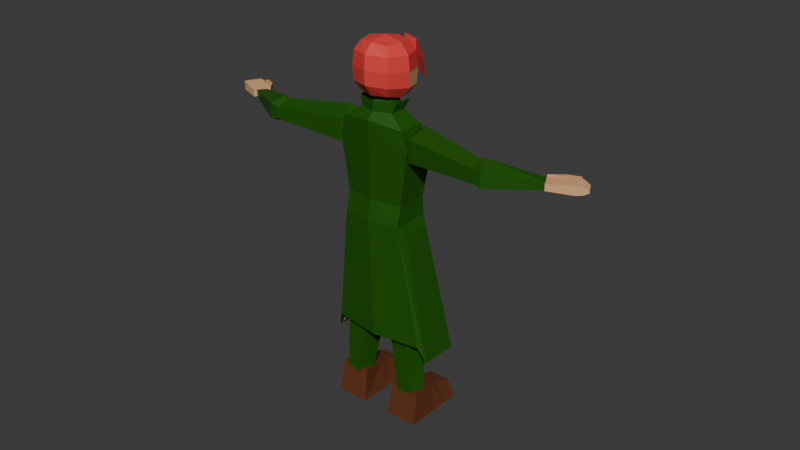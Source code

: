 # Source: PS1KAKYOIN.blend  (saved by Blender 4.2.66; exported with 4.5.12 LTS)
import bpy
from mathutils import Matrix  # noqa: F401  (used for matrix-valued properties, if any)

bpy.ops.wm.read_factory_settings(use_empty=True)
scene = bpy.context.scene
scene.name = 'Scene'

# ---- collections
col_collection = bpy.data.collections.new('Collection'); scene.collection.children.link(col_collection)

# ---- materials (node trees are filled in below, after node groups)
mat_material = bpy.data.materials.new('Material')
mat_material.alpha_threshold = 0.0
mat_material.use_transparent_shadow = False
mat_material.roughness = 0.5
mat_material.line_color = (0.0, 0.0, 0.0, 1.0)
mat_material_001 = bpy.data.materials.new('Material.001')
mat_material_001.alpha_threshold = 0.0
mat_material_001.use_transparent_shadow = False
mat_material_001.roughness = 0.5
mat_material_001.line_color = (0.0, 0.0, 0.0, 1.0)
mat_material_004 = bpy.data.materials.new('Material.004')
mat_material_003 = bpy.data.materials.new('Material.003')
mat_material_002 = bpy.data.materials.new('Material.002')

# ---- material node trees
mat_material.use_nodes = True; mat_material.node_tree.nodes.clear()
_N = mat_material.node_tree.nodes; _L = mat_material.node_tree.links
n0 = _N.new('ShaderNodeOutputMaterial'); n0.name = 'Material Output'; n0.location = (300, 300)
n1 = _N.new('ShaderNodeBsdfPrincipled'); n1.name = 'Principled BSDF'; n1.location = (10, 300)
n1.inputs[0].default_value = (0.01169, 0.09279, 0.0, 1.0)
n1.inputs[3].default_value = 1.45
_L.new(n1.outputs[0], n0.inputs[0])
n0.is_active_output = True
mat_material_001.use_nodes = True; mat_material_001.node_tree.nodes.clear()
_N = mat_material_001.node_tree.nodes; _L = mat_material_001.node_tree.links
n0 = _N.new('ShaderNodeOutputMaterial'); n0.name = 'Material Output'; n0.location = (300, 300)
n1 = _N.new('ShaderNodeBsdfPrincipled'); n1.name = 'Principled BSDF'; n1.location = (10, 300)
n1.inputs[0].default_value = (0.2176, 0.2118, 0.2118, 1.0)
n1.inputs[3].default_value = 1.45
_L.new(n1.outputs[0], n0.inputs[0])
n0.is_active_output = True
mat_material_004.use_nodes = True; mat_material_004.node_tree.nodes.clear()
_N = mat_material_004.node_tree.nodes; _L = mat_material_004.node_tree.links
n0 = _N.new('ShaderNodeBsdfPrincipled'); n0.name = 'Principled BSDF'; n0.location = (10, 300)
n0.inputs[0].default_value = (0.8003, 0.4432, 0.21, 1.0)
n1 = _N.new('ShaderNodeOutputMaterial'); n1.name = 'Material Output'; n1.location = (300, 300)
_L.new(n0.outputs[0], n1.inputs[0])
n1.is_active_output = True
mat_material_003.use_nodes = True; mat_material_003.node_tree.nodes.clear()
_N = mat_material_003.node_tree.nodes; _L = mat_material_003.node_tree.links
n0 = _N.new('ShaderNodeBsdfPrincipled'); n0.name = 'Principled BSDF'; n0.location = (10, 300)
n0.inputs[0].default_value = (0.8003, 0.05364, 0.04933, 1.0)
n1 = _N.new('ShaderNodeOutputMaterial'); n1.name = 'Material Output'; n1.location = (300, 300)
_L.new(n0.outputs[0], n1.inputs[0])
n1.is_active_output = True
mat_material_002.use_nodes = True; mat_material_002.node_tree.nodes.clear()
_N = mat_material_002.node_tree.nodes; _L = mat_material_002.node_tree.links
n0 = _N.new('ShaderNodeBsdfPrincipled'); n0.name = 'Principled BSDF'; n0.location = (10, 300)
n0.inputs[0].default_value = (0.1363, 0.03892, 0.01256, 1.0)
n1 = _N.new('ShaderNodeOutputMaterial'); n1.name = 'Material Output'; n1.location = (300, 300)
_L.new(n0.outputs[0], n1.inputs[0])
n1.is_active_output = True

# ---- world
world_world = bpy.data.worlds.new('World'); scene.world = world_world
world_world.use_nodes = True; world_world.node_tree.nodes.clear()
_N = world_world.node_tree.nodes; _L = world_world.node_tree.links
n0 = _N.new('ShaderNodeOutputWorld'); n0.name = 'World Output'; n0.location = (300, 300)
n1 = _N.new('ShaderNodeBackground'); n1.name = 'Background'; n1.location = (10, 300)
n1.inputs[0].default_value = (0.05088, 0.05088, 0.05088, 1.0)
_L.new(n1.outputs[0], n0.inputs[0])
n0.is_active_output = True
world_world.color = (0.05088, 0.05088, 0.05088)
world_world.sun_shadow_jitter_overblur = 0.0

# ---- meshes
me_cube = bpy.data.meshes.new('Cube')
me_cube.from_pydata([(-1.451, 0.8001, 1.0), (-1.174, 0.5972, -1.0), (-1.451, -0.6531, 1.0), (-1.174, -0.5977, -1.0), (0.0, 0.8602, -1.0), (0.0, -0.8679, 1.0), (0.0, -0.8125, -1.0), (0.0, 1.063, 1.0), (0.0, -0.8987, 1.972), (-1.282, -0.6839, 1.816), (-1.282, 0.3227, 1.816), (0.0, 0.5856, 1.972), (-1.321, 0.6156, -2.152), (-1.321, -0.4473, -2.152), (0.0, 0.6047, -2.815), (0.0, -0.5301, -2.815), (0.0, 0.827, -1.74), (-1.161, 0.6764, -1.743), (-1.161, -0.7878, -1.743), (0.0, -0.9656, -1.74), (0.0, -0.6603, 2.228), (-0.6673, -0.4304, 2.229), (-0.6673, 0.2121, 2.231), (0.0, 0.442, 2.232), (0.0, -0.4329, 2.816), (-0.4199, -0.318, 2.816), (-0.4199, 0.09452, 2.817), (0.0, 0.2094, 2.818), (1.451, 0.8001, 1.0), (1.174, 0.5972, -1.0), (1.451, -0.6531, 1.0), (1.174, -0.5977, -1.0), (1.282, -0.6839, 1.816), (1.282, 0.3227, 1.816), (1.321, 0.6156, -2.152), (1.321, -0.4473, -2.152), (1.161, 0.6764, -1.743), (1.161, -0.7878, -1.743), (0.6673, -0.4304, 2.229), (0.6673, 0.2121, 2.231), (0.4199, -0.318, 2.816), (0.4199, 0.09452, 2.817), (-1.844, 0.9362, -6.938), (-1.844, -0.5656, -6.938), (-1.591, -0.7545, -6.293), (0.245, -1.036, -6.287), (2.334, 0.9362, -6.938), (2.334, -0.5656, -6.938), (2.081, -0.7545, -6.293), (0.01061, -0.6499, 2.595), (-0.7695, -0.3811, 2.596), (-0.7695, 0.37, 2.598), (0.7907, -0.3811, 2.596), (0.7907, 0.37, 2.598), (-1.216, 0.5497, -2.31), (-1.216, -0.4355, -2.31), (-1.067, -0.7511, -1.932), (0.008956, -0.916, -1.929), (1.234, 0.5497, -2.31), (1.234, -0.4355, -2.31), (1.085, -0.7511, -1.932), (-1.701, 0.8469, -6.747), (-1.701, -0.5452, -6.747), (-1.466, -0.7203, -6.148), (0.2361, -0.9809, -6.143), (2.173, 0.8469, -6.747), (2.173, -0.5452, -6.747), (1.938, -0.7203, -6.148)], [], [(7, 0, 10, 11), (6, 5, 2, 3), (3, 2, 0, 1), (1, 0, 7, 4), (18, 17, 12, 13), (10, 9, 21, 22), (0, 2, 9, 10), (2, 5, 8, 9), (12, 14, 15, 13), (17, 16, 14, 12), (19, 18, 13, 15), (6, 3, 18, 19), (1, 4, 16, 17), (3, 1, 17, 18), (23, 22, 26, 27), (11, 10, 22, 23), (9, 8, 20, 21), (27, 26, 25, 24), (21, 20, 24, 25), (22, 21, 25, 26), (7, 11, 33, 28), (6, 31, 30, 5), (31, 29, 28, 30), (29, 4, 7, 28), (37, 35, 34, 36), (33, 39, 38, 32), (28, 33, 32, 30), (30, 32, 8, 5), (34, 35, 15, 14), (36, 34, 14, 16), (19, 15, 35, 37), (6, 19, 37, 31), (29, 36, 16, 4), (31, 37, 36, 29), (23, 27, 41, 39), (11, 23, 39, 33), (32, 38, 20, 8), (27, 24, 40, 41), (38, 40, 24, 20), (39, 41, 40, 38), (37, 35, 47, 48), (12, 13, 43, 42), (19, 18, 44, 45), (13, 18, 44, 43), (35, 34, 46, 47), (37, 19, 45, 48), (14, 42, 12), (34, 46, 14), (38, 20, 49, 52), (21, 22, 51, 50), (39, 38, 52, 53), (20, 21, 50, 49), (60, 59, 66, 67), (54, 55, 62, 61), (57, 56, 63, 64), (55, 56, 63, 62), (59, 58, 65, 66), (60, 57, 64, 67)])
me_cube.polygons.foreach_set('material_index', [0, 0, 0, 0, 0, 0, 0, 0, 0, 0, 0, 0, 0, 0, 0, 0, 0, 0, 0, 0, 0, 0, 0, 0, 0, 0, 0, 0, 0, 0, 0, 0, 0, 0, 0, 0, 0, 0, 0, 0, 0, 0, 0, 0, 0, 0, 0, 0, 0, 0, 0, 0, 1, 1, 1, 1, 1, 1])
_uv = me_cube.uv_layers.new(name='UVMap')
_uv.uv.foreach_set('vector', [0.625, 0.375, 0.625, 0.25, 0.625, 0.25, 0.625, 0.375, 0.375, 0.875, 0.625, 0.875, 0.625, 1.0, 0.375, 1.0, 0.375, 0.0, 0.625, 0.0, 0.625, 0.25, 0.375, 0.25, 0.375, 0.25, 0.625, 0.25, 0.625, 0.375, 0.375, 0.375, 0.375, 0.0, 0.375, 0.25, 0.375, 0.25, 0.375, 0.0, 0.625, 0.25, 0.625, 0.0, 0.625, 0.0, 0.625, 0.25, 0.625, 0.25, 0.625, 0.0, 0.625, 0.0, 0.625, 0.25, 0.625, 1.0, 0.625, 0.875, 0.625, 0.875, 0.625, 1.0, 0.125, 0.5, 0.25, 0.5, 0.25, 0.75, 0.125, 0.75, 0.375, 0.25, 0.375, 0.375, 0.375, 0.375, 0.375, 0.25, 0.375, 0.875, 0.375, 1.0, 0.375, 1.0, 0.375, 0.875, 0.375, 0.875, 0.375, 1.0, 0.375, 1.0, 0.375, 0.875, 0.375, 0.25, 0.375, 0.375, 0.375, 0.375, 0.375, 0.25, 0.375, 0.0, 0.375, 0.25, 0.375, 0.25, 0.375, 0.0, 0.625, 0.375, 0.625, 0.25, 0.625, 0.25, 0.625, 0.375, 0.625, 0.375, 0.625, 0.25, 0.625, 0.25, 0.625, 0.375, 0.625, 1.0, 0.625, 0.875, 0.625, 0.875, 0.625, 1.0, 0.75, 0.5, 0.875, 0.5, 0.875, 0.75, 0.75, 0.75, 0.625, 1.0, 0.625, 0.875, 0.625, 0.875, 0.625, 1.0, 0.625, 0.25, 0.625, 0.0, 0.625, 0.0, 0.625, 0.25, 0.625, 0.375, 0.625, 0.375, 0.625, 0.25, 0.625, 0.25, 0.375, 0.875, 0.375, 1.0, 0.625, 1.0, 0.625, 0.875, 0.375, 0.0, 0.375, 0.25, 0.625, 0.25, 0.625, 0.0, 0.375, 0.25, 0.375, 0.375, 0.625, 0.375, 0.625, 0.25, 0.375, 0.0, 0.375, 0.0, 0.375, 0.25, 0.375, 0.25, 0.625, 0.25, 0.625, 0.25, 0.625, 0.0, 0.625, 0.0, 0.625, 0.25, 0.625, 0.25, 0.625, 0.0, 0.625, 0.0, 0.625, 1.0, 0.625, 1.0, 0.625, 0.875, 0.625, 0.875, 0.125, 0.5, 0.125, 0.75, 0.25, 0.75, 0.25, 0.5, 0.375, 0.25, 0.375, 0.25, 0.375, 0.375, 0.375, 0.375, 0.375, 0.875, 0.375, 0.875, 0.375, 1.0, 0.375, 1.0, 0.375, 0.875, 0.375, 0.875, 0.375, 1.0, 0.375, 1.0, 0.375, 0.25, 0.375, 0.25, 0.375, 0.375, 0.375, 0.375, 0.375, 0.0, 0.375, 0.0, 0.375, 0.25, 0.375, 0.25, 0.625, 0.375, 0.625, 0.375, 0.625, 0.25, 0.625, 0.25, 0.625, 0.375, 0.625, 0.375, 0.625, 0.25, 0.625, 0.25, 0.625, 1.0, 0.625, 1.0, 0.625, 0.875, 0.625, 0.875, 0.75, 0.5, 0.75, 0.75, 0.875, 0.75, 0.875, 0.5, 0.625, 1.0, 0.625, 1.0, 0.625, 0.875, 0.625, 0.875, 0.625, 0.25, 0.625, 0.25, 0.625, 0.0, 0.625, 0.0, 0.375, 0.0, 0.375, 0.0, 0.375, 0.0, 0.375, 0.0, 0.375, 0.25, 0.375, 0.0, 0.375, 0.0, 0.375, 0.25, 0.375, 0.875, 0.375, 1.0, 0.375, 1.0, 0.375, 0.875, 0.375, 0.0, 0.375, 0.0, 0.375, 0.0, 0.375, 0.0, 0.375, 0.0, 0.375, 0.25, 0.375, 0.25, 0.375, 0.0, 0.375, 1.0, 0.375, 0.875, 0.375, 0.875, 0.375, 1.0, 0.25, 0.5, 0.375, 0.25, 0.375, 0.25, 0.375, 0.25, 0.375, 0.25, 0.25, 0.5, 0.625, 1.0, 0.625, 0.875, 0.625, 0.875, 0.625, 1.0, 0.625, 0.0, 0.625, 0.25, 0.625, 0.25, 0.625, 0.0, 0.625, 0.25, 0.625, 0.0, 0.625, 0.0, 0.625, 0.25, 0.625, 0.875, 0.625, 1.0, 0.625, 1.0, 0.625, 0.875, 0.375, 0.0, 0.375, 0.0, 0.375, 0.0, 0.375, 0.0, 0.375, 0.25, 0.375, 0.0, 0.375, 0.0, 0.375, 0.25, 0.375, 0.875, 0.375, 1.0, 0.375, 1.0, 0.375, 0.875, 0.375, 0.0, 0.375, 0.0, 0.375, 0.0, 0.375, 0.0, 0.375, 0.0, 0.375, 0.25, 0.375, 0.25, 0.375, 0.0, 0.375, 1.0, 0.375, 0.875, 0.375, 0.875, 0.375, 1.0])
me_cube.materials.append(mat_material)
me_cube.materials.append(mat_material_001)
me_cube.use_mirror_vertex_groups = False
me_cube.update()
me_cilindro = bpy.data.meshes.new('Cilindro')
me_cilindro.from_pydata([(0.004678, 0.6215, -2.779), (0.0, 1.0, 1.0), (0.5958, 0.1921, -2.779), (0.9511, 0.309, 1.0), (0.37, -0.5028, -2.779), (0.5878, -0.809, 1.0), (-0.3606, -0.5028, -2.779), (-0.5878, -0.809, 1.0), (-0.5864, 0.1921, -2.779), (-0.9511, 0.309, 1.0), (0.6148, 0.1997, 1.62), (3.59e-08, 0.6464, 1.62), (0.3799, -0.5229, 1.62), (-0.3799, -0.5229, 1.62), (-0.6148, 0.1997, 1.62), (-0.0266, -1.448, 9.119), (-0.01233, 0.1843, 5.69), (0.5648, -1.853, 8.977), (0.9393, -0.4669, 5.461), (0.3397, -2.507, 8.742), (0.5771, -1.519, 5.082), (-0.3909, -2.506, 8.738), (-0.5985, -1.518, 5.076), (-0.6173, -1.852, 8.971), (-0.9628, -0.4652, 5.451), (0.6063, -0.3601, 4.839), (-0.00885, 0.06088, 4.987), (0.3721, -1.04, 4.594), (-0.3877, -1.039, 4.59), (-0.6232, -0.359, 4.833)], [], [(0, 1, 3, 2), (2, 3, 5, 4), (4, 5, 7, 6), (9, 7, 13, 14), (6, 7, 9, 8), (8, 9, 1, 0), (0, 2, 4, 6, 8), (10, 11, 14, 13, 12), (5, 3, 10, 12), (1, 9, 14, 11), (3, 1, 11, 10), (7, 5, 12, 13), (15, 17, 18, 16), (17, 19, 20, 18), (19, 21, 22, 20), (24, 29, 28, 22), (21, 23, 24, 22), (23, 15, 16, 24), (15, 23, 21, 19, 17), (25, 27, 28, 29, 26), (20, 27, 25, 18), (16, 26, 29, 24), (18, 25, 26, 16), (22, 28, 27, 20)])
_uv = me_cilindro.uv_layers.new(name='Mapa UV')
_uv.uv.foreach_set('vector', [1.0, 0.5, 1.0, 1.0, 0.8, 1.0, 0.8, 0.5, 0.8, 0.5, 0.8, 1.0, 0.6, 1.0, 0.6, 0.5, 0.6, 0.5, 0.6, 1.0, 0.4, 1.0, 0.4, 0.5, 0.2, 1.0, 0.4, 1.0, 0.4, 1.0, 0.2, 1.0, 0.4, 0.5, 0.4, 1.0, 0.2, 1.0, 0.2, 0.5, 0.2, 0.5, 0.2, 1.0, 2.98e-08, 1.0, 2.98e-08, 0.5, 0.75, 0.49, 0.9783, 0.3242, 0.8911, 0.05584, 0.6089, 0.05584, 0.5217, 0.3242, 0.4783, 0.3242, 0.25, 0.49, 0.02175, 0.3242, 0.1089, 0.05584, 0.3911, 0.05584, 0.6, 1.0, 0.8, 1.0, 0.8, 1.0, 0.6, 1.0, 2.98e-08, 1.0, 0.2, 1.0, 0.2, 1.0, 2.98e-08, 1.0, 0.8, 1.0, 1.0, 1.0, 1.0, 1.0, 0.8, 1.0, 0.4, 1.0, 0.6, 1.0, 0.6, 1.0, 0.4, 1.0, 1.0, 0.5, 0.8, 0.5, 0.8, 1.0, 1.0, 1.0, 0.8, 0.5, 0.6, 0.5, 0.6, 1.0, 0.8, 1.0, 0.6, 0.5, 0.4, 0.5, 0.4, 1.0, 0.6, 1.0, 0.2, 1.0, 0.2, 1.0, 0.4, 1.0, 0.4, 1.0, 0.4, 0.5, 0.2, 0.5, 0.2, 1.0, 0.4, 1.0, 0.2, 0.5, 2.98e-08, 0.5, 2.98e-08, 1.0, 0.2, 1.0, 0.75, 0.49, 0.5217, 0.3242, 0.6089, 0.05584, 0.8911, 0.05584, 0.9783, 0.3242, 0.4783, 0.3242, 0.3911, 0.05584, 0.1089, 0.05584, 0.02175, 0.3242, 0.25, 0.49, 0.6, 1.0, 0.6, 1.0, 0.8, 1.0, 0.8, 1.0, 2.98e-08, 1.0, 2.98e-08, 1.0, 0.2, 1.0, 0.2, 1.0, 0.8, 1.0, 0.8, 1.0, 1.0, 1.0, 1.0, 1.0, 0.4, 1.0, 0.4, 1.0, 0.6, 1.0, 0.6, 1.0])
me_cilindro.materials.append(mat_material)
me_cilindro.update()
me_cilindro_001 = bpy.data.meshes.new('Cilindro.001')
me_cilindro_001.from_pydata([(0.004678, 0.6215, -2.779), (0.0, 1.0, 1.0), (0.5958, 0.1921, -2.779), (0.9511, 0.309, 1.0), (0.37, -0.5028, -2.779), (0.5878, -0.809, 1.0), (-0.1858, -0.5201, -2.779), (-0.5878, -0.809, 1.0), (-0.1463, 0.2094, -2.778), (-0.9511, 0.309, 1.0), (0.6148, 0.1997, 1.62), (3.59e-08, 0.6464, 1.62), (0.3799, -0.5229, 1.62), (-0.3799, -0.5229, 1.62), (-0.6148, 0.1997, 1.62), (-0.05062, 10.25, 18.25), (-0.03811, 7.634, 15.5), (0.5396, 9.967, 18.58), (0.9116, 7.184, 16.02), (0.3124, 9.512, 19.11), (0.5461, 6.452, 16.87), (-0.2433, 9.499, 19.12), (-0.6295, 6.45, 16.86), (-0.2025, 9.976, 18.56), (-0.9905, 7.18, 16.02), (0.5777, 6.642, 15.7), (-0.03612, 6.933, 15.36), (0.3415, 6.169, 16.25), (-0.4184, 6.168, 16.24), (-0.6518, 6.64, 15.69)], [], [(0, 1, 3, 2), (2, 3, 5, 4), (4, 5, 7, 6), (9, 7, 13, 14), (6, 7, 9, 8), (8, 9, 1, 0), (0, 2, 4, 6, 8), (10, 11, 14, 13, 12), (5, 3, 10, 12), (1, 9, 14, 11), (3, 1, 11, 10), (7, 5, 12, 13), (15, 17, 18, 16), (17, 19, 20, 18), (19, 21, 22, 20), (24, 29, 28, 22), (21, 23, 24, 22), (23, 15, 16, 24), (15, 23, 21, 19, 17), (25, 27, 28, 29, 26), (20, 27, 25, 18), (16, 26, 29, 24), (18, 25, 26, 16), (22, 28, 27, 20)])
_uv = me_cilindro_001.uv_layers.new(name='Mapa UV')
_uv.uv.foreach_set('vector', [1.0, 0.5, 1.0, 1.0, 0.8, 1.0, 0.8, 0.5, 0.8, 0.5, 0.8, 1.0, 0.6, 1.0, 0.6, 0.5, 0.6, 0.5, 0.6, 1.0, 0.4, 1.0, 0.4, 0.5, 0.2, 1.0, 0.4, 1.0, 0.4, 1.0, 0.2, 1.0, 0.4, 0.5, 0.4, 1.0, 0.2, 1.0, 0.2, 0.5, 0.2, 0.5, 0.2, 1.0, 2.98e-08, 1.0, 2.98e-08, 0.5, 0.75, 0.49, 0.9783, 0.3242, 0.8911, 0.05584, 0.6089, 0.05584, 0.5217, 0.3242, 0.4783, 0.3242, 0.25, 0.49, 0.02175, 0.3242, 0.1089, 0.05584, 0.3911, 0.05584, 0.6, 1.0, 0.8, 1.0, 0.8, 1.0, 0.6, 1.0, 2.98e-08, 1.0, 0.2, 1.0, 0.2, 1.0, 2.98e-08, 1.0, 0.8, 1.0, 1.0, 1.0, 1.0, 1.0, 0.8, 1.0, 0.4, 1.0, 0.6, 1.0, 0.6, 1.0, 0.4, 1.0, 1.0, 0.5, 0.8, 0.5, 0.8, 1.0, 1.0, 1.0, 0.8, 0.5, 0.6, 0.5, 0.6, 1.0, 0.8, 1.0, 0.6, 0.5, 0.4, 0.5, 0.4, 1.0, 0.6, 1.0, 0.2, 1.0, 0.2, 1.0, 0.4, 1.0, 0.4, 1.0, 0.4, 0.5, 0.2, 0.5, 0.2, 1.0, 0.4, 1.0, 0.2, 0.5, 2.98e-08, 0.5, 2.98e-08, 1.0, 0.2, 1.0, 0.75, 0.49, 0.5217, 0.3242, 0.6089, 0.05584, 0.8911, 0.05584, 0.9783, 0.3242, 0.4783, 0.3242, 0.3911, 0.05584, 0.1089, 0.05584, 0.02175, 0.3242, 0.25, 0.49, 0.6, 1.0, 0.6, 1.0, 0.8, 1.0, 0.8, 1.0, 2.98e-08, 1.0, 2.98e-08, 1.0, 0.2, 1.0, 0.2, 1.0, 0.8, 1.0, 0.8, 1.0, 1.0, 1.0, 1.0, 1.0, 0.4, 1.0, 0.4, 1.0, 0.6, 1.0, 0.6, 1.0])
me_cilindro_001.materials.append(mat_material)
me_cilindro_001.update()
me_cubo = bpy.data.meshes.new('Cubo')
me_cubo.from_pydata([(-0.6204, -0.886, -0.9636), (-0.6204, -0.886, -0.3987), (-0.6204, 0.3142, -0.9636), (-0.6204, 0.3142, -0.3987), (0.9636, -0.8051, -0.8957), (0.9636, -0.8051, -0.4665), (0.9636, 0.1974, -0.8957), (0.9636, 0.1974, -0.4665), (-0.8437, 0.2752, -0.9573), (-0.8437, -0.8771, -0.9573), (-0.8437, -0.8771, -0.4125), (-0.8437, 0.2752, -0.4125), (-1.134, 0.1882, -0.9528), (-1.134, -0.768, -0.9528), (-1.134, -0.768, -0.482), (-1.134, 0.1882, -0.482), (-1.428, 0.1266, -0.8625), (-1.428, -0.6533, -0.8625), (-1.428, -0.6533, -0.7186), (-1.428, 0.1266, -0.7186), (0.08728, 0.2503, -0.4087), (0.08728, 0.2503, -0.9491), (0.9555, 0.342, -0.9491), (0.9555, 0.342, -0.4087), (-0.395, 0.4501, -0.5049), (-0.395, 0.4501, -0.8574), (-0.02926, 0.7907, -0.8574), (-0.02926, 0.7907, -0.5049), (-0.9217, 0.4857, -0.5703), (-0.9217, 0.4857, -0.7919), (-0.9164, 0.7999, -0.7919), (-0.9164, 0.7999, -0.5703), (22.14, 10.41, -0.9636), (22.14, 10.41, -0.3987), (21.18, 11.14, -0.9636), (21.18, 11.14, -0.3987), (21.12, 9.201, -0.8957), (21.12, 9.201, -0.4665), (20.32, 9.807, -0.8957), (20.32, 9.807, -0.4665), (21.35, 11.29, -0.9573), (22.27, 10.6, -0.9573), (22.27, 10.6, -0.4125), (21.35, 11.29, -0.4125), (21.59, 11.47, -0.9528), (22.35, 10.89, -0.9528), (22.35, 10.89, -0.482), (21.59, 11.47, -0.482), (21.82, 11.67, -0.8625), (22.44, 11.2, -0.8625), (22.44, 11.2, -0.7186), (21.82, 11.67, -0.7186), (20.81, 10.54, -0.4087), (20.81, 10.54, -0.9491), (20.21, 9.901, -0.9491), (20.21, 9.901, -0.4087), (20.94, 11.04, -0.5049), (20.94, 11.04, -0.8574), (20.45, 10.96, -0.8574), (20.45, 10.96, -0.5049), (21.23, 11.48, -0.5703), (21.23, 11.48, -0.7919), (20.97, 11.67, -0.7919), (20.97, 11.67, -0.5703)], [], [(3, 2, 8, 11), (7, 6, 22, 23), (6, 7, 5, 4), (4, 5, 1, 0), (2, 6, 4, 0), (7, 3, 1, 5), (10, 11, 15, 14), (0, 1, 10, 9), (1, 3, 11, 10), (2, 0, 9, 8), (15, 12, 16, 19), (8, 9, 13, 12), (11, 8, 12, 15), (9, 10, 14, 13), (17, 18, 19, 16), (13, 14, 18, 17), (14, 15, 19, 18), (12, 13, 17, 16), (20, 23, 27, 24), (6, 2, 21, 22), (3, 7, 23, 20), (2, 3, 20, 21), (27, 26, 30, 31), (21, 20, 24, 25), (23, 22, 26, 27), (22, 21, 25, 26), (29, 28, 31, 30), (26, 25, 29, 30), (24, 27, 31, 28), (25, 24, 28, 29), (35, 43, 40, 34), (39, 55, 54, 38), (38, 36, 37, 39), (36, 32, 33, 37), (34, 32, 36, 38), (39, 37, 33, 35), (42, 46, 47, 43), (32, 41, 42, 33), (33, 42, 43, 35), (34, 40, 41, 32), (47, 51, 48, 44), (40, 44, 45, 41), (43, 47, 44, 40), (41, 45, 46, 42), (49, 48, 51, 50), (45, 49, 50, 46), (46, 50, 51, 47), (44, 48, 49, 45), (52, 56, 59, 55), (38, 54, 53, 34), (35, 52, 55, 39), (34, 53, 52, 35), (59, 63, 62, 58), (53, 57, 56, 52), (55, 59, 58, 54), (54, 58, 57, 53), (61, 62, 63, 60), (58, 62, 61, 57), (56, 60, 63, 59), (57, 61, 60, 56)])
_uv = me_cubo.uv_layers.new(name='Mapa UV')
_uv.uv.foreach_set('vector', [0.625, 0.25, 0.375, 0.25, 0.375, 0.25, 0.625, 0.25, 0.625, 0.5, 0.375, 0.5, 0.375, 0.5, 0.625, 0.5, 0.375, 0.5, 0.625, 0.5, 0.625, 0.75, 0.375, 0.75, 0.375, 0.75, 0.625, 0.75, 0.625, 1.0, 0.375, 1.0, 0.125, 0.5, 0.375, 0.5, 0.375, 0.75, 0.125, 0.75, 0.625, 0.5, 0.875, 0.5, 0.875, 0.75, 0.625, 0.75, 0.875, 0.75, 0.875, 0.5, 0.875, 0.5, 0.875, 0.75, 0.375, 1.0, 0.625, 1.0, 0.625, 1.0, 0.375, 1.0, 0.875, 0.75, 0.875, 0.5, 0.875, 0.5, 0.875, 0.75, 0.125, 0.5, 0.125, 0.75, 0.125, 0.75, 0.125, 0.5, 0.625, 0.25, 0.375, 0.25, 0.375, 0.25, 0.625, 0.25, 0.125, 0.5, 0.125, 0.75, 0.125, 0.75, 0.125, 0.5, 0.625, 0.25, 0.375, 0.25, 0.375, 0.25, 0.625, 0.25, 0.375, 1.0, 0.625, 1.0, 0.625, 1.0, 0.375, 1.0, 0.375, 0.0, 0.625, 0.0, 0.625, 0.25, 0.375, 0.25, 0.375, 1.0, 0.625, 1.0, 0.625, 1.0, 0.375, 1.0, 0.875, 0.75, 0.875, 0.5, 0.875, 0.5, 0.875, 0.75, 0.125, 0.5, 0.125, 0.75, 0.125, 0.75, 0.125, 0.5, 0.875, 0.5, 0.625, 0.5, 0.625, 0.5, 0.875, 0.5, 0.375, 0.5, 0.125, 0.5, 0.125, 0.5, 0.375, 0.5, 0.875, 0.5, 0.625, 0.5, 0.625, 0.5, 0.875, 0.5, 0.375, 0.25, 0.625, 0.25, 0.625, 0.25, 0.375, 0.25, 0.625, 0.5, 0.375, 0.5, 0.375, 0.5, 0.625, 0.5, 0.375, 0.25, 0.625, 0.25, 0.625, 0.25, 0.375, 0.25, 0.625, 0.5, 0.375, 0.5, 0.375, 0.5, 0.625, 0.5, 0.375, 0.5, 0.125, 0.5, 0.125, 0.5, 0.375, 0.5, 0.375, 0.25, 0.625, 0.25, 0.625, 0.5, 0.375, 0.5, 0.375, 0.5, 0.125, 0.5, 0.125, 0.5, 0.375, 0.5, 0.875, 0.5, 0.625, 0.5, 0.625, 0.5, 0.875, 0.5, 0.375, 0.25, 0.625, 0.25, 0.625, 0.25, 0.375, 0.25, 0.625, 0.25, 0.625, 0.25, 0.375, 0.25, 0.375, 0.25, 0.625, 0.5, 0.625, 0.5, 0.375, 0.5, 0.375, 0.5, 0.375, 0.5, 0.375, 0.75, 0.625, 0.75, 0.625, 0.5, 0.375, 0.75, 0.375, 1.0, 0.625, 1.0, 0.625, 0.75, 0.125, 0.5, 0.125, 0.75, 0.375, 0.75, 0.375, 0.5, 0.625, 0.5, 0.625, 0.75, 0.875, 0.75, 0.875, 0.5, 0.875, 0.75, 0.875, 0.75, 0.875, 0.5, 0.875, 0.5, 0.375, 1.0, 0.375, 1.0, 0.625, 1.0, 0.625, 1.0, 0.875, 0.75, 0.875, 0.75, 0.875, 0.5, 0.875, 0.5, 0.125, 0.5, 0.125, 0.5, 0.125, 0.75, 0.125, 0.75, 0.625, 0.25, 0.625, 0.25, 0.375, 0.25, 0.375, 0.25, 0.125, 0.5, 0.125, 0.5, 0.125, 0.75, 0.125, 0.75, 0.625, 0.25, 0.625, 0.25, 0.375, 0.25, 0.375, 0.25, 0.375, 1.0, 0.375, 1.0, 0.625, 1.0, 0.625, 1.0, 0.375, 0.0, 0.375, 0.25, 0.625, 0.25, 0.625, 0.0, 0.375, 1.0, 0.375, 1.0, 0.625, 1.0, 0.625, 1.0, 0.875, 0.75, 0.875, 0.75, 0.875, 0.5, 0.875, 0.5, 0.125, 0.5, 0.125, 0.5, 0.125, 0.75, 0.125, 0.75, 0.875, 0.5, 0.875, 0.5, 0.625, 0.5, 0.625, 0.5, 0.375, 0.5, 0.375, 0.5, 0.125, 0.5, 0.125, 0.5, 0.875, 0.5, 0.875, 0.5, 0.625, 0.5, 0.625, 0.5, 0.375, 0.25, 0.375, 0.25, 0.625, 0.25, 0.625, 0.25, 0.625, 0.5, 0.625, 0.5, 0.375, 0.5, 0.375, 0.5, 0.375, 0.25, 0.375, 0.25, 0.625, 0.25, 0.625, 0.25, 0.625, 0.5, 0.625, 0.5, 0.375, 0.5, 0.375, 0.5, 0.375, 0.5, 0.375, 0.5, 0.125, 0.5, 0.125, 0.5, 0.375, 0.25, 0.375, 0.5, 0.625, 0.5, 0.625, 0.25, 0.375, 0.5, 0.375, 0.5, 0.125, 0.5, 0.125, 0.5, 0.875, 0.5, 0.875, 0.5, 0.625, 0.5, 0.625, 0.5, 0.375, 0.25, 0.375, 0.25, 0.625, 0.25, 0.625, 0.25])
me_cubo.materials.append(mat_material_004)
me_cubo.update()
me_cilindro_004 = bpy.data.meshes.new('Cilindro.004')
me_cilindro_004.from_pydata([(-0.06432, 0.7776, -2.435), (0.0, 1.0, 0.7178), (0.6752, 0.2403, -2.435), (0.9511, 0.309, 0.7178), (0.3927, -0.6291, -2.435), (0.5878, -0.809, 0.7178), (-0.5214, -0.6291, -2.435), (-0.5878, -0.809, 0.7178), (-0.8038, 0.2403, -2.435), (-0.9511, 0.309, 0.7178), (0.6148, 0.1997, 1.32), (3.59e-08, 0.6464, 1.32), (0.3799, -0.5229, 1.32), (-0.3799, -0.5229, 1.32), (-0.6148, 0.1997, 1.32), (-0.06432, 0.6789, -2.8), (0.5813, 0.2098, -2.8), (0.3347, -0.5492, -2.8), (-0.4633, -0.5492, -2.8), (-0.71, 0.2098, -2.8), (2.012, 0.7776, -2.238), (1.356, 1.0, 0.8463), (1.285, 0.2403, -2.377), (0.4219, 0.309, 0.6676), (1.563, -0.6291, -2.324), (0.7787, -0.809, 0.7358), (2.46, -0.6291, -2.152), (1.933, -0.809, 0.9568), (2.738, 0.2403, -2.099), (2.29, 0.309, 1.025), (0.6389, 0.1997, 1.323), (1.243, 0.6464, 1.438), (0.8696, -0.5229, 1.367), (1.616, -0.5229, 1.51), (1.847, 0.1997, 1.554), (2.08, 0.6789, -2.597), (1.446, 0.2098, -2.718), (1.688, -0.5492, -2.672), (2.472, -0.5492, -2.522), (2.714, 0.2098, -2.476)], [], [(0, 1, 3, 2), (2, 3, 5, 4), (4, 5, 7, 6), (9, 7, 13, 14), (6, 7, 9, 8), (8, 9, 1, 0), (8, 0, 15, 19), (10, 11, 14, 13, 12), (5, 3, 10, 12), (1, 9, 14, 11), (3, 1, 11, 10), (7, 5, 12, 13), (15, 16, 17, 18, 19), (0, 2, 16, 15), (4, 6, 18, 17), (6, 8, 19, 18), (2, 4, 17, 16), (20, 22, 23, 21), (22, 24, 25, 23), (24, 26, 27, 25), (29, 34, 33, 27), (26, 28, 29, 27), (28, 20, 21, 29), (28, 39, 35, 20), (30, 32, 33, 34, 31), (25, 32, 30, 23), (21, 31, 34, 29), (23, 30, 31, 21), (27, 33, 32, 25), (35, 39, 38, 37, 36), (20, 35, 36, 22), (24, 37, 38, 26), (26, 38, 39, 28), (22, 36, 37, 24)])
_uv = me_cilindro_004.uv_layers.new(name='Mapa UV')
_uv.uv.foreach_set('vector', [1.0, 0.5, 1.0, 1.0, 0.8, 1.0, 0.8, 0.5, 0.8, 0.5, 0.8, 1.0, 0.6, 1.0, 0.6, 0.5, 0.6, 0.5, 0.6, 1.0, 0.4, 1.0, 0.4, 0.5, 0.2, 1.0, 0.4, 1.0, 0.4, 1.0, 0.2, 1.0, 0.4, 0.5, 0.4, 1.0, 0.2, 1.0, 0.2, 0.5, 0.2, 0.5, 0.2, 1.0, 2.98e-08, 1.0, 2.98e-08, 0.5, 0.2, 0.5, 2.98e-08, 0.5, 2.98e-08, 0.5, 0.2, 0.5, 0.4783, 0.3242, 0.25, 0.49, 0.02175, 0.3242, 0.1089, 0.05584, 0.3911, 0.05584, 0.6, 1.0, 0.8, 1.0, 0.8, 1.0, 0.6, 1.0, 2.98e-08, 1.0, 0.2, 1.0, 0.2, 1.0, 2.98e-08, 1.0, 0.8, 1.0, 1.0, 1.0, 1.0, 1.0, 0.8, 1.0, 0.4, 1.0, 0.6, 1.0, 0.6, 1.0, 0.4, 1.0, 0.75, 0.49, 0.9783, 0.3242, 0.8911, 0.05584, 0.6089, 0.05584, 0.5217, 0.3242, 1.0, 0.5, 0.8, 0.5, 0.8, 0.5, 1.0, 0.5, 0.6, 0.5, 0.4, 0.5, 0.4, 0.5, 0.6, 0.5, 0.4, 0.5, 0.2, 0.5, 0.2, 0.5, 0.4, 0.5, 0.8, 0.5, 0.6, 0.5, 0.6, 0.5, 0.8, 0.5, 1.0, 0.5, 0.8, 0.5, 0.8, 1.0, 1.0, 1.0, 0.8, 0.5, 0.6, 0.5, 0.6, 1.0, 0.8, 1.0, 0.6, 0.5, 0.4, 0.5, 0.4, 1.0, 0.6, 1.0, 0.2, 1.0, 0.2, 1.0, 0.4, 1.0, 0.4, 1.0, 0.4, 0.5, 0.2, 0.5, 0.2, 1.0, 0.4, 1.0, 0.2, 0.5, 2.98e-08, 0.5, 2.98e-08, 1.0, 0.2, 1.0, 0.2, 0.5, 0.2, 0.5, 2.98e-08, 0.5, 2.98e-08, 0.5, 0.4783, 0.3242, 0.3911, 0.05584, 0.1089, 0.05584, 0.02175, 0.3242, 0.25, 0.49, 0.6, 1.0, 0.6, 1.0, 0.8, 1.0, 0.8, 1.0, 2.98e-08, 1.0, 2.98e-08, 1.0, 0.2, 1.0, 0.2, 1.0, 0.8, 1.0, 0.8, 1.0, 1.0, 1.0, 1.0, 1.0, 0.4, 1.0, 0.4, 1.0, 0.6, 1.0, 0.6, 1.0, 0.75, 0.49, 0.5217, 0.3242, 0.6089, 0.05584, 0.8911, 0.05584, 0.9783, 0.3242, 1.0, 0.5, 1.0, 0.5, 0.8, 0.5, 0.8, 0.5, 0.6, 0.5, 0.6, 0.5, 0.4, 0.5, 0.4, 0.5, 0.4, 0.5, 0.4, 0.5, 0.2, 0.5, 0.2, 0.5, 0.8, 0.5, 0.8, 0.5, 0.6, 0.5, 0.6, 0.5])
me_cilindro_004.materials.append(mat_material)
me_cilindro_004.update()
me_cilindro_005 = bpy.data.meshes.new('Cilindro.005')
me_cilindro_005.from_pydata([(0.004678, 0.6349, -3.619), (0.0, 0.9722, 0.7178), (0.6085, 0.1962, -3.619), (0.9246, 0.3004, 0.7178), (0.3779, -0.5137, -3.619), (0.5714, -0.7865, 0.7178), (-0.3685, -0.5137, -3.619), (-0.5714, -0.7865, 0.7178), (-0.5992, 0.1962, -3.619), (-0.9246, 0.3004, 0.7178), (0.6148, 0.1997, 1.32), (3.59e-08, 0.6464, 1.32), (0.3799, -0.5229, 1.32), (-0.3799, -0.5229, 1.32), (-0.6148, 0.1997, 1.32), (3.063, 0.6349, -3.329), (2.253, 0.9722, 0.9313), (2.47, 0.1962, -3.443), (1.345, 0.3004, 0.7576), (2.697, -0.5137, -3.399), (1.691, -0.7865, 0.8239), (3.43, -0.5137, -3.259), (2.814, -0.7865, 1.039), (3.656, 0.1962, -3.216), (3.161, 0.3004, 1.105), (1.536, 0.1997, 1.408), (2.139, 0.6464, 1.523), (1.766, -0.5229, 1.452), (2.513, -0.5229, 1.595), (2.743, 0.1997, 1.639)], [], [(0, 1, 3, 2), (2, 3, 5, 4), (4, 5, 7, 6), (9, 7, 13, 14), (6, 7, 9, 8), (8, 9, 1, 0), (0, 2, 4, 6, 8), (10, 11, 14, 13, 12), (5, 3, 10, 12), (1, 9, 14, 11), (3, 1, 11, 10), (7, 5, 12, 13), (15, 17, 18, 16), (17, 19, 20, 18), (19, 21, 22, 20), (24, 29, 28, 22), (21, 23, 24, 22), (23, 15, 16, 24), (15, 23, 21, 19, 17), (25, 27, 28, 29, 26), (20, 27, 25, 18), (16, 26, 29, 24), (18, 25, 26, 16), (22, 28, 27, 20)])
_uv = me_cilindro_005.uv_layers.new(name='Mapa UV')
_uv.uv.foreach_set('vector', [1.0, 0.5, 1.0, 1.0, 0.8, 1.0, 0.8, 0.5, 0.8, 0.5, 0.8, 1.0, 0.6, 1.0, 0.6, 0.5, 0.6, 0.5, 0.6, 1.0, 0.4, 1.0, 0.4, 0.5, 0.2, 1.0, 0.4, 1.0, 0.4, 1.0, 0.2, 1.0, 0.4, 0.5, 0.4, 1.0, 0.2, 1.0, 0.2, 0.5, 0.2, 0.5, 0.2, 1.0, 2.98e-08, 1.0, 2.98e-08, 0.5, 0.75, 0.49, 0.9783, 0.3242, 0.8911, 0.05584, 0.6089, 0.05584, 0.5217, 0.3242, 0.4783, 0.3242, 0.25, 0.49, 0.02175, 0.3242, 0.1089, 0.05584, 0.3911, 0.05584, 0.6, 1.0, 0.8, 1.0, 0.8, 1.0, 0.6, 1.0, 2.98e-08, 1.0, 0.2, 1.0, 0.2, 1.0, 2.98e-08, 1.0, 0.8, 1.0, 1.0, 1.0, 1.0, 1.0, 0.8, 1.0, 0.4, 1.0, 0.6, 1.0, 0.6, 1.0, 0.4, 1.0, 1.0, 0.5, 0.8, 0.5, 0.8, 1.0, 1.0, 1.0, 0.8, 0.5, 0.6, 0.5, 0.6, 1.0, 0.8, 1.0, 0.6, 0.5, 0.4, 0.5, 0.4, 1.0, 0.6, 1.0, 0.2, 1.0, 0.2, 1.0, 0.4, 1.0, 0.4, 1.0, 0.4, 0.5, 0.2, 0.5, 0.2, 1.0, 0.4, 1.0, 0.2, 0.5, 2.98e-08, 0.5, 2.98e-08, 1.0, 0.2, 1.0, 0.75, 0.49, 0.5217, 0.3242, 0.6089, 0.05584, 0.8911, 0.05584, 0.9783, 0.3242, 0.4783, 0.3242, 0.3911, 0.05584, 0.1089, 0.05584, 0.02175, 0.3242, 0.25, 0.49, 0.6, 1.0, 0.6, 1.0, 0.8, 1.0, 0.8, 1.0, 2.98e-08, 1.0, 2.98e-08, 1.0, 0.2, 1.0, 0.2, 1.0, 0.8, 1.0, 0.8, 1.0, 1.0, 1.0, 1.0, 1.0, 0.4, 1.0, 0.4, 1.0, 0.6, 1.0, 0.6, 1.0])
me_cilindro_005.materials.append(mat_material)
me_cilindro_005.update()
me_cubo_002 = bpy.data.meshes.new('Cubo.002')
me_cubo_002.from_pydata([(-0.5, -0.5, -0.5499), (-0.4767, -0.4767, 0.9139), (-0.5, 0.5, -0.6833), (-0.4767, 0.4767, 0.8695), (0.5, -0.5, -0.5499), (0.4767, -0.4767, 0.9139), (0.5, 0.5, -0.6833), (0.4767, 0.4767, 0.8695), (-0.6589, -0.6589, 0.2094), (-0.6589, 0.6589, 0.06124), (0.6589, 0.6589, 0.06124), (0.6589, -0.6589, 0.2094), (-0.6096, -9.313e-10, -0.6714), (-0.6174, -0.6174, 0.6528), (-0.5788, -9.313e-09, 0.9471), (-0.6371, 0.6371, -0.4179), (1.863e-09, 0.6096, -0.7527), (-1.304e-08, 0.5788, 0.9246), (0.6371, 0.6371, -0.4179), (0.6096, -1.863e-09, -0.6714), (0.5788, 1.304e-08, 0.9471), (0.6371, -0.6371, -0.2515), (-3.725e-09, -0.6096, -0.5901), (8.382e-09, -0.5788, 0.9696), (-0.6371, -0.6371, -0.2515), (-0.6174, 0.6174, 0.5617), (0.6174, 0.6174, 0.5617), (0.6174, -0.6174, 0.6528), (1.863e-09, -0.906, 0.2372), (0.906, 1.863e-09, 0.1353), (-1.863e-09, 0.906, 0.03346), (-0.906, -1.863e-09, 0.1353), (-0.849, -9.313e-10, 0.6127), (6.519e-09, 0.849, 0.551), (0.849, -6.519e-09, 0.6127), (-6.519e-09, -0.849, 0.6744), (4.657e-09, 1.304e-08, -0.7864), (-8.382e-09, 6.519e-09, 1.063), (-2.794e-09, -0.8768, -0.2256), (0.8768, -3.725e-09, -0.3401), (3.725e-09, 0.8768, -0.4546), (-0.8768, 3.725e-09, -0.3401), (0.4673, 0.8182, 0.8334), (-0.1501, 1.05, 0.8227), (0.7085, 0.8449, 0.2863), (0.2945, 1.0, 0.2791), (0.5775, 1.119, -0.3479), (0.3413, 1.208, -0.352)], [], [(8, 13, 32, 31), (13, 1, 14, 32), (32, 14, 3, 25), (31, 32, 25, 9), (9, 25, 33, 30), (25, 3, 17, 33), (33, 17, 7, 26), (30, 33, 26, 10), (10, 26, 34, 29), (26, 7, 20, 34), (34, 20, 5, 27), (29, 34, 27, 11), (11, 27, 35, 28), (27, 5, 23, 35), (35, 23, 1, 13), (28, 35, 13, 8), (2, 16, 36, 12), (16, 6, 19, 36), (36, 19, 4, 22), (12, 36, 22, 0), (7, 17, 37, 20), (17, 3, 14, 37), (37, 14, 1, 23), (20, 37, 23, 5), (4, 21, 38, 22), (21, 11, 28, 38), (38, 28, 8, 24), (22, 38, 24, 0), (6, 18, 39, 19), (18, 10, 29, 39), (39, 29, 11, 21), (19, 39, 21, 4), (2, 15, 40, 16), (15, 9, 30, 40), (40, 30, 10, 18), (16, 40, 18, 6), (0, 24, 41, 12), (24, 8, 31, 41), (41, 31, 9, 15), (12, 41, 15, 2), (26, 33, 43, 42), (42, 43, 45, 44), (44, 45, 47, 46)])
me_cubo_002.polygons.foreach_set('material_index', [1, 1, 1, 1, 0, 1, 1, 0, 1, 1, 1, 1, 1, 1, 1, 1, 0, 0, 0, 0, 1, 1, 1, 1, 1, 1, 1, 1, 0, 0, 1, 1, 0, 0, 0, 0, 1, 1, 0, 0, 1, 1, 1])
_uv = me_cubo_002.uv_layers.new(name='Mapa UV')
_uv.uv.foreach_set('vector', [0.5, 0.0, 0.5625, 0.0, 0.5625, 0.125, 0.5, 0.125, 0.5625, 0.0, 0.625, 0.0, 0.625, 0.125, 0.5625, 0.125, 0.5625, 0.125, 0.625, 0.125, 0.625, 0.25, 0.5625, 0.25, 0.5, 0.125, 0.5625, 0.125, 0.5625, 0.25, 0.5, 0.25, 0.5, 0.25, 0.5625, 0.25, 0.5625, 0.375, 0.5, 0.375, 0.5625, 0.25, 0.625, 0.25, 0.625, 0.375, 0.5625, 0.375, 0.5625, 0.375, 0.625, 0.375, 0.625, 0.5, 0.5629, 0.5, 0.5, 0.375, 0.5625, 0.375, 0.5629, 0.5, 0.5, 0.5, 0.5, 0.5, 0.5629, 0.5, 0.5642, 0.625, 0.5, 0.625, 0.5629, 0.5, 0.625, 0.5, 0.6424, 0.625, 0.5642, 0.625, 0.5642, 0.625, 0.6424, 0.625, 0.625, 0.75, 0.5629, 0.75, 0.5, 0.625, 0.5642, 0.625, 0.5629, 0.75, 0.5, 0.75, 0.5, 0.75, 0.5629, 0.75, 0.5625, 0.875, 0.5, 0.875, 0.5629, 0.75, 0.625, 0.75, 0.625, 0.875, 0.5625, 0.875, 0.5625, 0.875, 0.625, 0.875, 0.625, 1.0, 0.5625, 1.0, 0.5, 0.875, 0.5625, 0.875, 0.5625, 1.0, 0.5, 1.0, 0.125, 0.5, 0.25, 0.5, 0.2483, 0.625, 0.125, 0.625, 0.25, 0.5, 0.375, 0.5, 0.3576, 0.625, 0.2483, 0.625, 0.2483, 0.625, 0.3576, 0.625, 0.375, 0.75, 0.25, 0.75, 0.125, 0.625, 0.2483, 0.625, 0.25, 0.75, 0.125, 0.75, 0.625, 0.5, 0.75, 0.5, 0.7517, 0.625, 0.6424, 0.625, 0.75, 0.5, 0.875, 0.5, 0.875, 0.625, 0.7517, 0.625, 0.7517, 0.625, 0.875, 0.625, 0.875, 0.75, 0.75, 0.75, 0.6424, 0.625, 0.7517, 0.625, 0.75, 0.75, 0.625, 0.75, 0.375, 0.75, 0.4371, 0.75, 0.4375, 0.875, 0.375, 0.875, 0.4371, 0.75, 0.5, 0.75, 0.5, 0.875, 0.4375, 0.875, 0.4375, 0.875, 0.5, 0.875, 0.5, 1.0, 0.4375, 1.0, 0.375, 0.875, 0.4375, 0.875, 0.4375, 1.0, 0.375, 1.0, 0.375, 0.5, 0.4371, 0.5, 0.4358, 0.625, 0.3576, 0.625, 0.4371, 0.5, 0.5, 0.5, 0.5, 0.625, 0.4358, 0.625, 0.4358, 0.625, 0.5, 0.625, 0.5, 0.75, 0.4371, 0.75, 0.3576, 0.625, 0.4358, 0.625, 0.4371, 0.75, 0.375, 0.75, 0.375, 0.25, 0.4375, 0.25, 0.4375, 0.375, 0.375, 0.375, 0.4375, 0.25, 0.5, 0.25, 0.5, 0.375, 0.4375, 0.375, 0.4375, 0.375, 0.5, 0.375, 0.5, 0.5, 0.4371, 0.5, 0.375, 0.375, 0.4375, 0.375, 0.4371, 0.5, 0.375, 0.5, 0.375, 0.0, 0.4375, 0.0, 0.4375, 0.125, 0.375, 0.125, 0.4375, 0.0, 0.5, 0.0, 0.5, 0.125, 0.4375, 0.125, 0.4375, 0.125, 0.5, 0.125, 0.5, 0.25, 0.4375, 0.25, 0.375, 0.125, 0.4375, 0.125, 0.4375, 0.25, 0.375, 0.25, 0.5629, 0.5, 0.5625, 0.375, 0.5625, 0.375, 0.5629, 0.5, 0.5629, 0.5, 0.5625, 0.375, 0.5625, 0.375, 0.5629, 0.5, 0.5629, 0.5, 0.5625, 0.375, 0.5625, 0.375, 0.5629, 0.5])
me_cubo_002.materials.append(mat_material_004)
me_cubo_002.materials.append(mat_material_003)
me_cubo_002.update()
me_cubo_006 = bpy.data.meshes.new('Cubo.006')
me_cubo_006.from_pydata([(-0.6553, -0.9732, -0.6881), (-1.0, -1.0, 1.0), (-0.8776, 0.6826, -1.0), (-1.0, 1.0, 1.0), (0.7215, -0.9732, -0.6881), (1.0, -1.0, 1.0), (0.9439, 0.6826, -1.0), (1.0, 1.0, 1.0), (-0.5882, -1.675, -0.4979), (-1.0, -1.966, 1.0), (1.0, -1.966, 1.0), (0.5882, -1.675, -0.4979), (-0.6742, -2.663, -0.171), (-1.0, -2.954, 1.057), (1.0, -2.954, 1.057), (0.6742, -2.663, -0.171), (-3.093, -0.9732, -0.6881), (-2.749, -1.0, 1.0), (-2.871, 0.6826, -1.0), (-2.749, 1.0, 1.0), (-4.47, -0.9732, -0.6881), (-4.749, -1.0, 1.0), (-4.692, 0.6826, -1.0), (-4.749, 1.0, 1.0), (-3.16, -1.675, -0.4979), (-2.749, -1.966, 1.0), (-4.749, -1.966, 1.0), (-4.337, -1.675, -0.4979), (-3.074, -2.663, -0.171), (-2.749, -2.954, 1.057), (-4.749, -2.954, 1.057), (-4.423, -2.663, -0.171)], [], [(0, 1, 3, 2), (2, 3, 7, 6), (6, 7, 5, 4), (4, 5, 10, 11), (2, 6, 4, 0), (7, 3, 1, 5), (10, 9, 13, 14), (1, 0, 8, 9), (0, 4, 11, 8), (5, 1, 9, 10), (15, 14, 13, 12), (11, 10, 14, 15), (8, 11, 15, 12), (9, 8, 12, 13), (16, 18, 19, 17), (18, 22, 23, 19), (22, 20, 21, 23), (20, 27, 26, 21), (18, 16, 20, 22), (23, 21, 17, 19), (26, 30, 29, 25), (17, 25, 24, 16), (16, 24, 27, 20), (21, 26, 25, 17), (31, 28, 29, 30), (27, 31, 30, 26), (24, 28, 31, 27), (25, 29, 28, 24)])
_uv = me_cubo_006.uv_layers.new(name='Mapa UV')
_uv.uv.foreach_set('vector', [0.375, 0.0, 0.625, 0.0, 0.625, 0.25, 0.375, 0.25, 0.375, 0.25, 0.625, 0.25, 0.625, 0.5, 0.375, 0.5, 0.375, 0.5, 0.625, 0.5, 0.625, 0.75, 0.375, 0.75, 0.375, 0.75, 0.625, 0.75, 0.625, 0.75, 0.375, 0.75, 0.125, 0.5, 0.375, 0.5, 0.375, 0.75, 0.125, 0.75, 0.625, 0.5, 0.875, 0.5, 0.875, 0.75, 0.625, 0.75, 0.625, 0.75, 0.875, 0.75, 0.875, 0.75, 0.625, 0.75, 0.625, 0.0, 0.375, 0.0, 0.375, 0.0, 0.625, 0.0, 0.125, 0.75, 0.375, 0.75, 0.375, 0.75, 0.125, 0.75, 0.625, 0.75, 0.875, 0.75, 0.875, 0.75, 0.625, 0.75, 0.375, 0.75, 0.625, 0.75, 0.625, 1.0, 0.375, 1.0, 0.375, 0.75, 0.625, 0.75, 0.625, 0.75, 0.375, 0.75, 0.125, 0.75, 0.375, 0.75, 0.375, 0.75, 0.125, 0.75, 0.625, 0.0, 0.375, 0.0, 0.375, 0.0, 0.625, 0.0, 0.375, 0.0, 0.375, 0.25, 0.625, 0.25, 0.625, 0.0, 0.375, 0.25, 0.375, 0.5, 0.625, 0.5, 0.625, 0.25, 0.375, 0.5, 0.375, 0.75, 0.625, 0.75, 0.625, 0.5, 0.375, 0.75, 0.375, 0.75, 0.625, 0.75, 0.625, 0.75, 0.125, 0.5, 0.125, 0.75, 0.375, 0.75, 0.375, 0.5, 0.625, 0.5, 0.625, 0.75, 0.875, 0.75, 0.875, 0.5, 0.625, 0.75, 0.625, 0.75, 0.875, 0.75, 0.875, 0.75, 0.625, 0.0, 0.625, 0.0, 0.375, 0.0, 0.375, 0.0, 0.125, 0.75, 0.125, 0.75, 0.375, 0.75, 0.375, 0.75, 0.625, 0.75, 0.625, 0.75, 0.875, 0.75, 0.875, 0.75, 0.375, 0.75, 0.375, 1.0, 0.625, 1.0, 0.625, 0.75, 0.375, 0.75, 0.375, 0.75, 0.625, 0.75, 0.625, 0.75, 0.125, 0.75, 0.125, 0.75, 0.375, 0.75, 0.375, 0.75, 0.625, 0.0, 0.625, 0.0, 0.375, 0.0, 0.375, 0.0])
me_cubo_006.materials.append(mat_material_002)
me_cubo_006.update()
arm_arma__o = bpy.data.armatures.new('Armação')  # bones are not reproduced

# ---- objects
ob_cube = bpy.data.objects.new('Cube', me_cube)
ob_cilindro = bpy.data.objects.new('Cilindro', me_cilindro)
ob_cilindro_001 = bpy.data.objects.new('Cilindro.001', me_cilindro_001)
ob_cubo = bpy.data.objects.new('Cubo', me_cubo)
ob_cilindro_002 = bpy.data.objects.new('Cilindro.002', me_cilindro_004)
ob_cilindro_003 = bpy.data.objects.new('Cilindro.003', me_cilindro_005)
ob_cubo_001 = bpy.data.objects.new('Cubo.001', me_cubo_002)
ob_cubo_002 = bpy.data.objects.new('Cubo.002', me_cubo_006)
ob_arma__o = bpy.data.objects.new('Armação', arm_arma__o)

# ---- transforms, parenting, visibility, modifiers, constraints
ob_cube.location = (0.0, 0.0, 0.0273)
ob_cube.lock_rotations_4d = False
ob_cube.empty_display_type = 'ARROWS'
ob_cube.lineart.crease_threshold = 0.0
ob_cilindro.location = (-2.318, -0.1425, 1.185)
ob_cilindro.rotation_euler = (-0.0, 1.573, 0.1722)
ob_cilindro.scale = (0.7258, 0.7258, 0.7258)
ob_cilindro_001.location = (-4.97, -0.2771, 1.185)
ob_cilindro_001.rotation_euler = (-0.0, 1.573, -0.4291)
ob_cilindro_001.scale = (0.5345, 0.5345, 0.5345)
ob_cubo.location = (-6.773, 0.6434, 1.55)
ob_cubo.rotation_euler = (0.0, -0.0, -0.4609)
ob_cubo.scale = (0.5761, 0.5761, 0.5761)
ob_cilindro_002.location = (-0.5962, -0.1406, -2.7)
ob_cilindro_002.rotation_euler = (0.1134, 0.09392, 0.01068)
ob_cilindro_002.scale = (0.7962, 0.7962, 0.7962)
ob_cilindro_003.location = (-0.9548, 0.08838, -5.849)
ob_cilindro_003.rotation_euler = (-0.05661, 0.09437, -0.005341)
ob_cilindro_003.scale = (0.7962, 0.7962, 0.7962)
ob_cubo_001.location = (0.0, 0.0, 3.515)
ob_cubo_001.scale = (1.178, 1.178, 1.178)
ob_cubo_002.location = (-1.198, 0.0, -9.212)
ob_cubo_002.scale = (-0.6394, -0.6394, -0.6394)
ob_arma__o.location = (0.03281, -0.1683, 0.0)
ob_arma__o.show_in_front = True

# ---- collection membership
col_collection.objects.link(ob_cube)
col_collection.objects.link(ob_cilindro)
col_collection.objects.link(ob_cilindro_001)
col_collection.objects.link(ob_cubo)
col_collection.objects.link(ob_cilindro_002)
col_collection.objects.link(ob_cilindro_003)
col_collection.objects.link(ob_cubo_001)
col_collection.objects.link(ob_cubo_002)
col_collection.objects.link(ob_arma__o)

# ---- scene / render settings (as saved in the file)
scene.frame_start = 1; scene.frame_end = 250; scene.frame_set(1)
scene.render.engine = 'BLENDER_EEVEE_NEXT'
bpy.context.view_layer.update()

# ---- added for rendering (the .blend has no active camera and no usable light): camera, sun
cam_auto = bpy.data.cameras.new('AutoCamera')
cam_auto.lens = 50.0
cam_auto.sensor_width = 36.0
cam_auto.clip_end = 1000.0
ob_auto_camera = bpy.data.objects.new('AutoCamera', cam_auto)
scene.collection.objects.link(ob_auto_camera)
ob_auto_camera.location = (22.9707, -26.7943, 15.7921)
ob_auto_camera.rotation_euler = (1.09748, -7.21219e-08, 0.694738)
scene.camera = ob_auto_camera
light_auto_sun = bpy.data.lights.new('AutoSun', 'SUN')
light_auto_sun.energy = 3.0
light_auto_sun.angle = 0.0523599
ob_auto_sun = bpy.data.objects.new('AutoSun', light_auto_sun)
scene.collection.objects.link(ob_auto_sun)
ob_auto_sun.rotation_euler = (0.872665, 0.174533, 0.523599)
bpy.context.view_layer.update()
